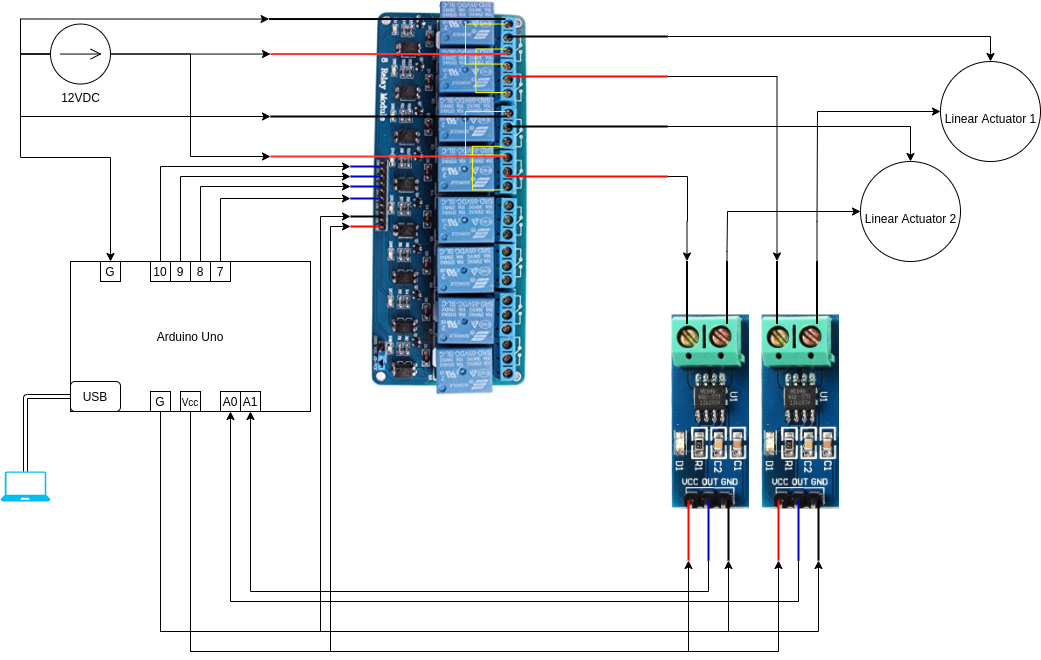

The diagram above was exported from draw.io. Its source (the exported page's mxGraphModel, read from the mxfile embedded in the PNG):
<mxGraphModel dx="1118" dy="563" grid="1" gridSize="10" guides="1" tooltips="1" connect="1" arrows="1" fold="1" page="1" pageScale="1" pageWidth="1100" pageHeight="850" background="#ffffff" math="0" shadow="0">
  <root>
    <mxCell id="0" />
    <mxCell id="1" parent="0" />
    <mxCell id="T_817OocKogENQvwZrvg-46" style="edgeStyle=orthogonalEdgeStyle;rounded=0;orthogonalLoop=1;jettySize=auto;html=1;entryX=0;entryY=0.5;entryDx=0;entryDy=0;entryPerimeter=0;strokeColor=#000000;" edge="1" parent="1" source="T_817OocKogENQvwZrvg-1" target="T_817OocKogENQvwZrvg-29">
      <mxGeometry relative="1" as="geometry" />
    </mxCell>
    <mxCell id="T_817OocKogENQvwZrvg-47" style="edgeStyle=orthogonalEdgeStyle;rounded=0;orthogonalLoop=1;jettySize=auto;html=1;entryX=0;entryY=0.5;entryDx=0;entryDy=0;entryPerimeter=0;strokeColor=#000000;" edge="1" parent="1" source="T_817OocKogENQvwZrvg-1" target="T_817OocKogENQvwZrvg-43">
      <mxGeometry relative="1" as="geometry" />
    </mxCell>
    <mxCell id="T_817OocKogENQvwZrvg-48" style="edgeStyle=orthogonalEdgeStyle;rounded=0;orthogonalLoop=1;jettySize=auto;html=1;entryX=0;entryY=0.5;entryDx=0;entryDy=0;entryPerimeter=0;strokeColor=#000000;" edge="1" parent="1" source="T_817OocKogENQvwZrvg-1" target="T_817OocKogENQvwZrvg-28">
      <mxGeometry relative="1" as="geometry">
        <Array as="points">
          <mxPoint x="60" y="83" />
          <mxPoint x="60" y="48" />
        </Array>
      </mxGeometry>
    </mxCell>
    <mxCell id="T_817OocKogENQvwZrvg-49" style="edgeStyle=orthogonalEdgeStyle;rounded=0;orthogonalLoop=1;jettySize=auto;html=1;entryX=0;entryY=0.5;entryDx=0;entryDy=0;entryPerimeter=0;strokeColor=#000000;" edge="1" parent="1" source="T_817OocKogENQvwZrvg-1" target="T_817OocKogENQvwZrvg-42">
      <mxGeometry relative="1" as="geometry">
        <Array as="points">
          <mxPoint x="60" y="83" />
          <mxPoint x="60" y="145" />
        </Array>
      </mxGeometry>
    </mxCell>
    <mxCell id="T_817OocKogENQvwZrvg-50" style="edgeStyle=orthogonalEdgeStyle;rounded=0;orthogonalLoop=1;jettySize=auto;html=1;entryX=0.5;entryY=0;entryDx=0;entryDy=0;strokeColor=#000000;" edge="1" parent="1" source="T_817OocKogENQvwZrvg-1" target="T_817OocKogENQvwZrvg-12">
      <mxGeometry relative="1" as="geometry">
        <Array as="points">
          <mxPoint x="60" y="83" />
          <mxPoint x="60" y="186" />
          <mxPoint x="150" y="186" />
        </Array>
      </mxGeometry>
    </mxCell>
    <mxCell id="T_817OocKogENQvwZrvg-1" value="12VDC" style="pointerEvents=1;verticalLabelPosition=bottom;shadow=0;dashed=0;align=center;html=1;verticalAlign=top;shape=mxgraph.electrical.signal_sources.dc_source_2;" vertex="1" parent="1">
      <mxGeometry x="90" y="52.54" width="60" height="60" as="geometry" />
    </mxCell>
    <mxCell id="T_817OocKogENQvwZrvg-7" value="&lt;font style=&quot;font-size: 12px&quot;&gt;Linear Actuator 1&lt;/font&gt;" style="verticalLabelPosition=middle;shadow=0;dashed=0;align=center;html=1;verticalAlign=middle;strokeWidth=1;shape=ellipse;fontSize=32;perimeter=ellipsePerimeter;" vertex="1" parent="1">
      <mxGeometry x="980" y="90" width="100" height="100" as="geometry" />
    </mxCell>
    <mxCell id="T_817OocKogENQvwZrvg-8" value="&lt;font style=&quot;font-size: 12px&quot;&gt;Linear Actuator 2&lt;/font&gt;" style="verticalLabelPosition=middle;shadow=0;dashed=0;align=center;html=1;verticalAlign=middle;strokeWidth=1;shape=ellipse;fontSize=32;perimeter=ellipsePerimeter;" vertex="1" parent="1">
      <mxGeometry x="900" y="190" width="100" height="100" as="geometry" />
    </mxCell>
    <mxCell id="T_817OocKogENQvwZrvg-15" value="" style="verticalLabelPosition=bottom;html=1;verticalAlign=top;align=center;strokeColor=none;fillColor=#00BEF2;shape=mxgraph.azure.laptop;pointerEvents=1;" vertex="1" parent="1">
      <mxGeometry x="40" y="500" width="50" height="30" as="geometry" />
    </mxCell>
    <mxCell id="T_817OocKogENQvwZrvg-16" value="" style="shape=link;html=1;entryX=0;entryY=0.5;entryDx=0;entryDy=0;exitX=0.5;exitY=0;exitDx=0;exitDy=0;exitPerimeter=0;" edge="1" parent="1" source="T_817OocKogENQvwZrvg-15" target="T_817OocKogENQvwZrvg-14">
      <mxGeometry width="50" height="50" relative="1" as="geometry">
        <mxPoint x="40" y="450" as="sourcePoint" />
        <mxPoint x="90" y="400" as="targetPoint" />
        <Array as="points">
          <mxPoint x="65" y="425" />
        </Array>
      </mxGeometry>
    </mxCell>
    <mxCell id="T_817OocKogENQvwZrvg-24" value="" style="group" vertex="1" connectable="0" parent="1">
      <mxGeometry x="110" y="290" width="240" height="150" as="geometry" />
    </mxCell>
    <mxCell id="T_817OocKogENQvwZrvg-9" value="Arduino Uno" style="rounded=0;whiteSpace=wrap;html=1;" vertex="1" parent="T_817OocKogENQvwZrvg-24">
      <mxGeometry width="240" height="150" as="geometry" />
    </mxCell>
    <mxCell id="T_817OocKogENQvwZrvg-10" value="7" style="rounded=0;whiteSpace=wrap;html=1;" vertex="1" parent="T_817OocKogENQvwZrvg-24">
      <mxGeometry x="140" width="20" height="20" as="geometry" />
    </mxCell>
    <mxCell id="T_817OocKogENQvwZrvg-11" value="8" style="rounded=0;whiteSpace=wrap;html=1;" vertex="1" parent="T_817OocKogENQvwZrvg-24">
      <mxGeometry x="120" width="20" height="20" as="geometry" />
    </mxCell>
    <mxCell id="T_817OocKogENQvwZrvg-12" value="G" style="rounded=0;whiteSpace=wrap;html=1;" vertex="1" parent="T_817OocKogENQvwZrvg-24">
      <mxGeometry x="30" width="20" height="20" as="geometry" />
    </mxCell>
    <mxCell id="T_817OocKogENQvwZrvg-14" value="USB" style="rounded=1;whiteSpace=wrap;html=1;" vertex="1" parent="T_817OocKogENQvwZrvg-24">
      <mxGeometry y="120" width="50" height="30" as="geometry" />
    </mxCell>
    <mxCell id="T_817OocKogENQvwZrvg-51" value="G" style="rounded=0;whiteSpace=wrap;html=1;" vertex="1" parent="T_817OocKogENQvwZrvg-24">
      <mxGeometry x="80" y="130" width="20" height="20" as="geometry" />
    </mxCell>
    <mxCell id="T_817OocKogENQvwZrvg-52" value="&lt;font style=&quot;font-size: 10px&quot;&gt;Vcc&lt;/font&gt;" style="rounded=0;whiteSpace=wrap;html=1;" vertex="1" parent="T_817OocKogENQvwZrvg-24">
      <mxGeometry x="110" y="130" width="20" height="20" as="geometry" />
    </mxCell>
    <mxCell id="T_817OocKogENQvwZrvg-69" value="10" style="rounded=0;whiteSpace=wrap;html=1;" vertex="1" parent="T_817OocKogENQvwZrvg-24">
      <mxGeometry x="80" width="20" height="20" as="geometry" />
    </mxCell>
    <mxCell id="T_817OocKogENQvwZrvg-68" value="9" style="rounded=0;whiteSpace=wrap;html=1;" vertex="1" parent="T_817OocKogENQvwZrvg-24">
      <mxGeometry x="100" width="20" height="20" as="geometry" />
    </mxCell>
    <mxCell id="T_817OocKogENQvwZrvg-75" value="A0" style="rounded=0;whiteSpace=wrap;html=1;" vertex="1" parent="T_817OocKogENQvwZrvg-24">
      <mxGeometry x="150" y="130" width="20" height="20" as="geometry" />
    </mxCell>
    <mxCell id="T_817OocKogENQvwZrvg-74" value="A1" style="rounded=0;whiteSpace=wrap;html=1;" vertex="1" parent="T_817OocKogENQvwZrvg-24">
      <mxGeometry x="170" y="130" width="20" height="20" as="geometry" />
    </mxCell>
    <mxCell id="T_817OocKogENQvwZrvg-35" value="" style="group" vertex="1" connectable="0" parent="1">
      <mxGeometry x="309.995" y="28.99500000000004" width="590.005" height="449.00499999999994" as="geometry" />
    </mxCell>
    <mxCell id="T_817OocKogENQvwZrvg-30" value="" style="group" vertex="1" connectable="0" parent="T_817OocKogENQvwZrvg-35">
      <mxGeometry width="257.46000000000004" height="396" as="geometry" />
    </mxCell>
    <mxCell id="T_817OocKogENQvwZrvg-23" value="" style="group" vertex="1" connectable="0" parent="T_817OocKogENQvwZrvg-30">
      <mxGeometry x="98.55000000000001" width="158.91000000000003" height="396" as="geometry" />
    </mxCell>
    <mxCell id="T_817OocKogENQvwZrvg-18" value="" style="shape=image;verticalLabelPosition=bottom;labelBackgroundColor=#ffffff;verticalAlign=top;aspect=fixed;imageAspect=0;image=https://images-na.ssl-images-amazon.com/images/I/71dSbBDm0PL._AC_SX466_.jpg;rotation=90;" vertex="1" parent="T_817OocKogENQvwZrvg-23">
      <mxGeometry x="-118.54500000000002" y="118.54499999999999" width="396" height="158.91" as="geometry" />
    </mxCell>
    <mxCell id="T_817OocKogENQvwZrvg-22" value="" style="shape=partialRectangle;whiteSpace=wrap;html=1;bottom=1;right=1;left=1;top=0;fillColor=none;routingCenterX=-0.5;strokeColor=#FFFF00;rotation=90;" vertex="1" parent="T_817OocKogENQvwZrvg-23">
      <mxGeometry x="96.45499999999998" y="23.54499999999996" width="40" height="40" as="geometry" />
    </mxCell>
    <mxCell id="T_817OocKogENQvwZrvg-25" value="" style="shape=partialRectangle;whiteSpace=wrap;html=1;bottom=1;right=1;left=1;top=0;fillColor=none;routingCenterX=-0.5;strokeColor=#FFFF00;rotation=90;" vertex="1" parent="T_817OocKogENQvwZrvg-23">
      <mxGeometry x="99.84" y="55.48" width="43.55" height="29.68" as="geometry" />
    </mxCell>
    <mxCell id="T_817OocKogENQvwZrvg-28" value="" style="line;strokeWidth=2;html=1;" vertex="1" parent="T_817OocKogENQvwZrvg-23">
      <mxGeometry x="-100" y="13.54" width="236.46" height="10" as="geometry" />
    </mxCell>
    <mxCell id="T_817OocKogENQvwZrvg-37" value="" style="shape=partialRectangle;whiteSpace=wrap;html=1;bottom=1;right=1;left=1;top=0;fillColor=none;routingCenterX=-0.5;strokeColor=#FFFF00;rotation=90;" vertex="1" parent="T_817OocKogENQvwZrvg-23">
      <mxGeometry x="94.68" y="112.78" width="43.55" height="40" as="geometry" />
    </mxCell>
    <mxCell id="T_817OocKogENQvwZrvg-38" value="" style="shape=partialRectangle;whiteSpace=wrap;html=1;bottom=1;right=1;left=1;top=0;fillColor=none;routingCenterX=-0.5;strokeColor=#FFFF00;rotation=90;" vertex="1" parent="T_817OocKogENQvwZrvg-23">
      <mxGeometry x="96.44999999999999" y="152.78" width="43.55" height="29.68" as="geometry" />
    </mxCell>
    <mxCell id="T_817OocKogENQvwZrvg-29" value="" style="line;strokeWidth=2;html=1;strokeColor=#FF3333;" vertex="1" parent="T_817OocKogENQvwZrvg-30">
      <mxGeometry y="48.53999999999999" width="236.46" height="10" as="geometry" />
    </mxCell>
    <mxCell id="T_817OocKogENQvwZrvg-42" value="" style="line;strokeWidth=2;html=1;" vertex="1" parent="T_817OocKogENQvwZrvg-30">
      <mxGeometry y="111" width="236.46" height="10" as="geometry" />
    </mxCell>
    <mxCell id="T_817OocKogENQvwZrvg-43" value="" style="line;strokeWidth=2;html=1;strokeColor=#FF3333;" vertex="1" parent="T_817OocKogENQvwZrvg-30">
      <mxGeometry y="150.99999999999997" width="236.46" height="10" as="geometry" />
    </mxCell>
    <mxCell id="T_817OocKogENQvwZrvg-53" value="" style="line;strokeWidth=2;html=1;strokeColor=#FF0000;" vertex="1" parent="T_817OocKogENQvwZrvg-30">
      <mxGeometry x="80" y="221" width="30" height="10" as="geometry" />
    </mxCell>
    <mxCell id="T_817OocKogENQvwZrvg-54" value="" style="line;strokeWidth=2;html=1;strokeColor=#000000;" vertex="1" parent="T_817OocKogENQvwZrvg-30">
      <mxGeometry x="80" y="210.99999999999997" width="30" height="10" as="geometry" />
    </mxCell>
    <mxCell id="T_817OocKogENQvwZrvg-55" value="" style="line;strokeWidth=2;html=1;strokeColor=#0000CC;" vertex="1" parent="T_817OocKogENQvwZrvg-30">
      <mxGeometry x="80" y="160.99999999999997" width="30" height="10" as="geometry" />
    </mxCell>
    <mxCell id="T_817OocKogENQvwZrvg-56" value="" style="line;strokeWidth=2;html=1;strokeColor=#0000CC;" vertex="1" parent="T_817OocKogENQvwZrvg-30">
      <mxGeometry x="80" y="170.99999999999997" width="30" height="10" as="geometry" />
    </mxCell>
    <mxCell id="T_817OocKogENQvwZrvg-57" value="" style="line;strokeWidth=2;html=1;strokeColor=#0000CC;" vertex="1" parent="T_817OocKogENQvwZrvg-30">
      <mxGeometry x="80" y="180.99999999999997" width="30" height="10" as="geometry" />
    </mxCell>
    <mxCell id="T_817OocKogENQvwZrvg-58" value="" style="line;strokeWidth=2;html=1;strokeColor=#0000CC;" vertex="1" parent="T_817OocKogENQvwZrvg-30">
      <mxGeometry x="80" y="192.99999999999997" width="30" height="10" as="geometry" />
    </mxCell>
    <mxCell id="T_817OocKogENQvwZrvg-94" value="" style="line;strokeWidth=2;html=1;" vertex="1" parent="T_817OocKogENQvwZrvg-35">
      <mxGeometry x="237.005" y="31.00499999999996" width="160" height="10" as="geometry" />
    </mxCell>
    <mxCell id="T_817OocKogENQvwZrvg-95" value="" style="line;strokeWidth=2;html=1;" vertex="1" parent="T_817OocKogENQvwZrvg-35">
      <mxGeometry x="237.005" y="121.00499999999997" width="160" height="10" as="geometry" />
    </mxCell>
    <mxCell id="T_817OocKogENQvwZrvg-96" value="" style="line;strokeWidth=2;html=1;strokeColor=#FF0000;" vertex="1" parent="T_817OocKogENQvwZrvg-35">
      <mxGeometry x="237.005" y="71.00499999999997" width="160" height="10" as="geometry" />
    </mxCell>
    <mxCell id="T_817OocKogENQvwZrvg-109" style="edgeStyle=orthogonalEdgeStyle;rounded=0;orthogonalLoop=1;jettySize=auto;html=1;exitX=1;exitY=0.5;exitDx=0;exitDy=0;exitPerimeter=0;entryX=1;entryY=0.5;entryDx=0;entryDy=0;entryPerimeter=0;strokeColor=#000000;" edge="1" parent="T_817OocKogENQvwZrvg-35" source="T_817OocKogENQvwZrvg-97" target="T_817OocKogENQvwZrvg-107">
      <mxGeometry relative="1" as="geometry" />
    </mxCell>
    <mxCell id="T_817OocKogENQvwZrvg-97" value="" style="line;strokeWidth=2;html=1;strokeColor=#FF0000;" vertex="1" parent="T_817OocKogENQvwZrvg-35">
      <mxGeometry x="237.005" y="171.00499999999997" width="160" height="10" as="geometry" />
    </mxCell>
    <mxCell id="T_817OocKogENQvwZrvg-101" value="" style="group;rotation=-90;" vertex="1" connectable="0" parent="T_817OocKogENQvwZrvg-35">
      <mxGeometry x="290.005" y="371.00499999999994" width="300" height="78" as="geometry" />
    </mxCell>
    <mxCell id="T_817OocKogENQvwZrvg-102" value="" style="group;rotation=-90;" vertex="1" connectable="0" parent="T_817OocKogENQvwZrvg-101">
      <mxGeometry x="27" y="27" width="246.5" height="78" as="geometry" />
    </mxCell>
    <mxCell id="T_817OocKogENQvwZrvg-103" value="" style="shape=image;verticalLabelPosition=bottom;labelBackgroundColor=#ffffff;verticalAlign=top;aspect=fixed;imageAspect=0;image=/home/antariksh/GitHub/ArtemisLeapFrog/Diagrams/raw/acs712_current_sensor.JPG;rotation=0;" vertex="1" parent="T_817OocKogENQvwZrvg-102">
      <mxGeometry x="84" y="-84" width="78" height="195" as="geometry" />
    </mxCell>
    <mxCell id="T_817OocKogENQvwZrvg-104" value="" style="line;strokeWidth=2;html=1;strokeColor=#FF0000;rotation=-90;" vertex="1" parent="T_817OocKogENQvwZrvg-102">
      <mxGeometry x="71" y="127" width="60" height="10" as="geometry" />
    </mxCell>
    <mxCell id="T_817OocKogENQvwZrvg-105" value="" style="line;strokeWidth=2;html=1;strokeColor=#0000CC;rotation=-90;" vertex="1" parent="T_817OocKogENQvwZrvg-102">
      <mxGeometry x="91" y="127" width="60" height="10" as="geometry" />
    </mxCell>
    <mxCell id="T_817OocKogENQvwZrvg-106" value="" style="line;strokeWidth=2;html=1;strokeColor=#000000;rotation=-90;" vertex="1" parent="T_817OocKogENQvwZrvg-102">
      <mxGeometry x="111" y="127" width="60" height="10" as="geometry" />
    </mxCell>
    <mxCell id="T_817OocKogENQvwZrvg-107" value="" style="line;strokeWidth=2;html=1;rotation=-90;" vertex="1" parent="T_817OocKogENQvwZrvg-101">
      <mxGeometry x="95" y="-84" width="63" height="10" as="geometry" />
    </mxCell>
    <mxCell id="T_817OocKogENQvwZrvg-108" value="" style="line;strokeWidth=2;html=1;rotation=-90;" vertex="1" parent="T_817OocKogENQvwZrvg-101">
      <mxGeometry x="135" y="-84" width="63" height="10" as="geometry" />
    </mxCell>
    <mxCell id="T_817OocKogENQvwZrvg-70" style="edgeStyle=orthogonalEdgeStyle;rounded=0;orthogonalLoop=1;jettySize=auto;html=1;entryX=0;entryY=0.5;entryDx=0;entryDy=0;entryPerimeter=0;strokeColor=#000000;" edge="1" parent="1" source="T_817OocKogENQvwZrvg-10" target="T_817OocKogENQvwZrvg-58">
      <mxGeometry relative="1" as="geometry">
        <Array as="points">
          <mxPoint x="260" y="227" />
        </Array>
      </mxGeometry>
    </mxCell>
    <mxCell id="T_817OocKogENQvwZrvg-71" style="edgeStyle=orthogonalEdgeStyle;rounded=0;orthogonalLoop=1;jettySize=auto;html=1;entryX=0;entryY=0.5;entryDx=0;entryDy=0;entryPerimeter=0;strokeColor=#000000;" edge="1" parent="1" source="T_817OocKogENQvwZrvg-11" target="T_817OocKogENQvwZrvg-57">
      <mxGeometry relative="1" as="geometry">
        <Array as="points">
          <mxPoint x="240" y="215" />
        </Array>
      </mxGeometry>
    </mxCell>
    <mxCell id="T_817OocKogENQvwZrvg-72" style="edgeStyle=orthogonalEdgeStyle;rounded=0;orthogonalLoop=1;jettySize=auto;html=1;entryX=0;entryY=0.5;entryDx=0;entryDy=0;entryPerimeter=0;strokeColor=#000000;" edge="1" parent="1" source="T_817OocKogENQvwZrvg-68" target="T_817OocKogENQvwZrvg-56">
      <mxGeometry relative="1" as="geometry">
        <Array as="points">
          <mxPoint x="220" y="205" />
        </Array>
      </mxGeometry>
    </mxCell>
    <mxCell id="T_817OocKogENQvwZrvg-73" style="edgeStyle=orthogonalEdgeStyle;rounded=0;orthogonalLoop=1;jettySize=auto;html=1;entryX=0;entryY=0.5;entryDx=0;entryDy=0;entryPerimeter=0;strokeColor=#000000;" edge="1" parent="1" source="T_817OocKogENQvwZrvg-69" target="T_817OocKogENQvwZrvg-55">
      <mxGeometry relative="1" as="geometry">
        <Array as="points">
          <mxPoint x="200" y="195" />
        </Array>
      </mxGeometry>
    </mxCell>
    <mxCell id="T_817OocKogENQvwZrvg-78" style="edgeStyle=orthogonalEdgeStyle;rounded=0;orthogonalLoop=1;jettySize=auto;html=1;strokeColor=#000000;entryX=0;entryY=0.5;entryDx=0;entryDy=0;entryPerimeter=0;" edge="1" parent="1" source="T_817OocKogENQvwZrvg-51" target="T_817OocKogENQvwZrvg-54">
      <mxGeometry relative="1" as="geometry">
        <mxPoint x="400" y="440" as="targetPoint" />
        <Array as="points">
          <mxPoint x="200" y="660" />
          <mxPoint x="360" y="660" />
          <mxPoint x="360" y="245" />
        </Array>
      </mxGeometry>
    </mxCell>
    <mxCell id="T_817OocKogENQvwZrvg-79" style="edgeStyle=orthogonalEdgeStyle;rounded=0;orthogonalLoop=1;jettySize=auto;html=1;entryX=0;entryY=0.5;entryDx=0;entryDy=0;entryPerimeter=0;strokeColor=#000000;" edge="1" parent="1" source="T_817OocKogENQvwZrvg-52" target="T_817OocKogENQvwZrvg-53">
      <mxGeometry relative="1" as="geometry">
        <Array as="points">
          <mxPoint x="230" y="680" />
          <mxPoint x="370" y="680" />
          <mxPoint x="370" y="255" />
        </Array>
      </mxGeometry>
    </mxCell>
    <mxCell id="T_817OocKogENQvwZrvg-92" value="" style="group;rotation=-90;" vertex="1" connectable="0" parent="1">
      <mxGeometry x="690" y="400" width="300" height="78" as="geometry" />
    </mxCell>
    <mxCell id="T_817OocKogENQvwZrvg-84" value="" style="group;rotation=-90;" vertex="1" connectable="0" parent="T_817OocKogENQvwZrvg-92">
      <mxGeometry x="27" y="27" width="246.5" height="78" as="geometry" />
    </mxCell>
    <mxCell id="T_817OocKogENQvwZrvg-77" value="" style="shape=image;verticalLabelPosition=bottom;labelBackgroundColor=#ffffff;verticalAlign=top;aspect=fixed;imageAspect=0;image=/home/antariksh/GitHub/ArtemisLeapFrog/Diagrams/raw/acs712_current_sensor.JPG;rotation=0;" vertex="1" parent="T_817OocKogENQvwZrvg-84">
      <mxGeometry x="84" y="-84" width="78" height="195" as="geometry" />
    </mxCell>
    <mxCell id="T_817OocKogENQvwZrvg-81" value="" style="line;strokeWidth=2;html=1;strokeColor=#FF0000;rotation=-90;" vertex="1" parent="T_817OocKogENQvwZrvg-84">
      <mxGeometry x="71" y="127" width="60" height="10" as="geometry" />
    </mxCell>
    <mxCell id="T_817OocKogENQvwZrvg-82" value="" style="line;strokeWidth=2;html=1;strokeColor=#0000CC;rotation=-90;" vertex="1" parent="T_817OocKogENQvwZrvg-84">
      <mxGeometry x="91" y="127" width="60" height="10" as="geometry" />
    </mxCell>
    <mxCell id="T_817OocKogENQvwZrvg-83" value="" style="line;strokeWidth=2;html=1;strokeColor=#000000;rotation=-90;" vertex="1" parent="T_817OocKogENQvwZrvg-84">
      <mxGeometry x="111" y="127" width="60" height="10" as="geometry" />
    </mxCell>
    <mxCell id="T_817OocKogENQvwZrvg-90" value="" style="line;strokeWidth=2;html=1;rotation=-90;" vertex="1" parent="T_817OocKogENQvwZrvg-92">
      <mxGeometry x="95" y="-84" width="63" height="10" as="geometry" />
    </mxCell>
    <mxCell id="T_817OocKogENQvwZrvg-91" value="" style="line;strokeWidth=2;html=1;rotation=-90;" vertex="1" parent="T_817OocKogENQvwZrvg-92">
      <mxGeometry x="135" y="-84" width="63" height="10" as="geometry" />
    </mxCell>
    <mxCell id="T_817OocKogENQvwZrvg-98" style="edgeStyle=orthogonalEdgeStyle;rounded=0;orthogonalLoop=1;jettySize=auto;html=1;exitX=1;exitY=0.5;exitDx=0;exitDy=0;exitPerimeter=0;entryX=1;entryY=0.5;entryDx=0;entryDy=0;entryPerimeter=0;strokeColor=#000000;" edge="1" parent="1" source="T_817OocKogENQvwZrvg-96" target="T_817OocKogENQvwZrvg-90">
      <mxGeometry relative="1" as="geometry" />
    </mxCell>
    <mxCell id="T_817OocKogENQvwZrvg-99" style="edgeStyle=orthogonalEdgeStyle;rounded=0;orthogonalLoop=1;jettySize=auto;html=1;entryX=0;entryY=0.5;entryDx=0;entryDy=0;strokeColor=#000000;" edge="1" parent="1" source="T_817OocKogENQvwZrvg-91" target="T_817OocKogENQvwZrvg-7">
      <mxGeometry relative="1" as="geometry">
        <Array as="points">
          <mxPoint x="857" y="250" />
          <mxPoint x="857" y="82" />
        </Array>
      </mxGeometry>
    </mxCell>
    <mxCell id="T_817OocKogENQvwZrvg-100" style="edgeStyle=orthogonalEdgeStyle;rounded=0;orthogonalLoop=1;jettySize=auto;html=1;entryX=0.5;entryY=0;entryDx=0;entryDy=0;strokeColor=#000000;" edge="1" parent="1" source="T_817OocKogENQvwZrvg-94" target="T_817OocKogENQvwZrvg-7">
      <mxGeometry relative="1" as="geometry" />
    </mxCell>
    <mxCell id="T_817OocKogENQvwZrvg-110" style="edgeStyle=orthogonalEdgeStyle;rounded=0;orthogonalLoop=1;jettySize=auto;html=1;entryX=0;entryY=0.5;entryDx=0;entryDy=0;strokeColor=#000000;" edge="1" parent="1" source="T_817OocKogENQvwZrvg-108" target="T_817OocKogENQvwZrvg-8">
      <mxGeometry relative="1" as="geometry">
        <Array as="points">
          <mxPoint x="767" y="280" />
          <mxPoint x="767" y="240" />
        </Array>
      </mxGeometry>
    </mxCell>
    <mxCell id="T_817OocKogENQvwZrvg-111" style="edgeStyle=orthogonalEdgeStyle;rounded=0;orthogonalLoop=1;jettySize=auto;html=1;strokeColor=#000000;" edge="1" parent="1" source="T_817OocKogENQvwZrvg-95" target="T_817OocKogENQvwZrvg-8">
      <mxGeometry relative="1" as="geometry" />
    </mxCell>
    <mxCell id="T_817OocKogENQvwZrvg-112" style="edgeStyle=orthogonalEdgeStyle;rounded=0;orthogonalLoop=1;jettySize=auto;html=1;entryX=0;entryY=0.5;entryDx=0;entryDy=0;entryPerimeter=0;strokeColor=#000000;" edge="1" parent="1" source="T_817OocKogENQvwZrvg-52" target="T_817OocKogENQvwZrvg-104">
      <mxGeometry relative="1" as="geometry">
        <Array as="points">
          <mxPoint x="230" y="680" />
          <mxPoint x="728" y="680" />
        </Array>
      </mxGeometry>
    </mxCell>
    <mxCell id="T_817OocKogENQvwZrvg-113" style="edgeStyle=orthogonalEdgeStyle;rounded=0;orthogonalLoop=1;jettySize=auto;html=1;entryX=0;entryY=0.5;entryDx=0;entryDy=0;entryPerimeter=0;strokeColor=#000000;" edge="1" parent="1" source="T_817OocKogENQvwZrvg-52" target="T_817OocKogENQvwZrvg-81">
      <mxGeometry relative="1" as="geometry">
        <Array as="points">
          <mxPoint x="230" y="680" />
          <mxPoint x="818" y="680" />
        </Array>
      </mxGeometry>
    </mxCell>
    <mxCell id="T_817OocKogENQvwZrvg-114" style="edgeStyle=orthogonalEdgeStyle;rounded=0;orthogonalLoop=1;jettySize=auto;html=1;entryX=0;entryY=0.5;entryDx=0;entryDy=0;entryPerimeter=0;strokeColor=#000000;" edge="1" parent="1" source="T_817OocKogENQvwZrvg-51" target="T_817OocKogENQvwZrvg-106">
      <mxGeometry relative="1" as="geometry">
        <Array as="points">
          <mxPoint x="200" y="660" />
          <mxPoint x="768" y="660" />
        </Array>
      </mxGeometry>
    </mxCell>
    <mxCell id="T_817OocKogENQvwZrvg-116" style="edgeStyle=orthogonalEdgeStyle;rounded=0;orthogonalLoop=1;jettySize=auto;html=1;entryX=0;entryY=0.5;entryDx=0;entryDy=0;entryPerimeter=0;strokeColor=#000000;" edge="1" parent="1" source="T_817OocKogENQvwZrvg-51" target="T_817OocKogENQvwZrvg-83">
      <mxGeometry relative="1" as="geometry">
        <Array as="points">
          <mxPoint x="200" y="660" />
          <mxPoint x="858" y="660" />
        </Array>
      </mxGeometry>
    </mxCell>
    <mxCell id="T_817OocKogENQvwZrvg-118" style="edgeStyle=orthogonalEdgeStyle;rounded=0;orthogonalLoop=1;jettySize=auto;html=1;entryX=0.5;entryY=1;entryDx=0;entryDy=0;strokeColor=#000000;" edge="1" parent="1" source="T_817OocKogENQvwZrvg-105" target="T_817OocKogENQvwZrvg-74">
      <mxGeometry relative="1" as="geometry">
        <Array as="points">
          <mxPoint x="748" y="620" />
          <mxPoint x="290" y="620" />
        </Array>
      </mxGeometry>
    </mxCell>
    <mxCell id="T_817OocKogENQvwZrvg-119" style="edgeStyle=orthogonalEdgeStyle;rounded=0;orthogonalLoop=1;jettySize=auto;html=1;entryX=0.5;entryY=1;entryDx=0;entryDy=0;strokeColor=#000000;" edge="1" parent="1" source="T_817OocKogENQvwZrvg-82" target="T_817OocKogENQvwZrvg-75">
      <mxGeometry relative="1" as="geometry">
        <Array as="points">
          <mxPoint x="838" y="630" />
          <mxPoint x="270" y="630" />
        </Array>
      </mxGeometry>
    </mxCell>
  </root>
</mxGraphModel>